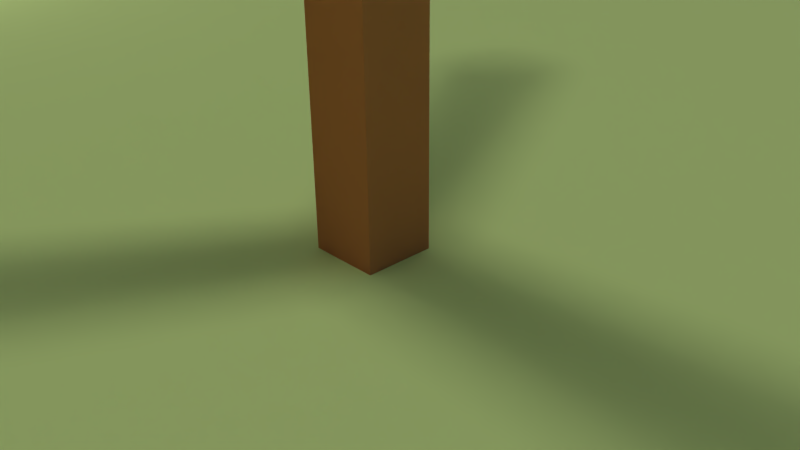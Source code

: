 # Source: PW-tree.blend  (saved by Blender 2.73.0; exported with 4.5.12 LTS)
import bpy
from mathutils import Matrix  # noqa: F401  (used for matrix-valued properties, if any)

bpy.ops.wm.read_factory_settings(use_empty=True)
scene = bpy.context.scene
scene.name = 'Scene'

# ---- collections
col_collection_1 = bpy.data.collections.new('Collection 1'); scene.collection.children.link(col_collection_1)

# ---- materials (node trees are filled in below, after node groups)
mat_material_004 = bpy.data.materials.new('Material.004')
mat_material_004.alpha_threshold = 0.0
mat_material_004.use_transparent_shadow = False
mat_material_004.diffuse_color = (0.02618, 0.2709, 0.8, 1.0)
mat_material_004.roughness = 0.5
mat_material_003 = bpy.data.materials.new('Material.003')
mat_material_003.alpha_threshold = 0.0
mat_material_003.use_transparent_shadow = False
mat_material_003.diffuse_color = (0.6373, 0.8, 0.2838, 1.0)
mat_material_003.roughness = 0.5
mat_tree_head = bpy.data.materials.new('tree head')
mat_tree_head.alpha_threshold = 0.0
mat_tree_head.use_transparent_shadow = False
mat_tree_head.diffuse_color = (0.09789, 0.8, 0.1415, 1.0)
mat_tree_head.roughness = 0.5
mat_tree = bpy.data.materials.new('tree')
mat_tree.alpha_threshold = 0.0
mat_tree.use_transparent_shadow = False
mat_tree.diffuse_color = (0.8, 0.29, 0.1231, 1.0)
mat_tree.roughness = 0.5

# ---- material node trees

# ---- world
world_world = bpy.data.worlds.new('World'); scene.world = world_world
world_world.color = (0.05088, 0.05088, 0.05088)
world_world.use_sun_shadow = False
world_world.sun_shadow_jitter_overblur = 0.0
world_world.cycles.sampling_method = 'MANUAL'
world_world.cycles.sample_map_resolution = 256

# ---- cameras
cam_camera = bpy.data.cameras.new('Camera')
cam_camera.clip_end = 100.0
cam_camera.lens = 35.0
cam_camera.sensor_width = 32.0
cam_camera.sensor_height = 18.0
cam_camera.ortho_scale = 7.314
cam_camera.dof.focus_distance = 0.0
cam_camera.dof.aperture_fstop = 128.0

# ---- lights
light_point_001 = bpy.data.lights.new('Point.001', 'POINT')
light_point_001.transmission_factor = 0.0
light_point_001.energy = 454.0
light_point_001.shadow_buffer_clip_start = 0.5
light_point_001.shadow_soft_size = 0.1
light_point_001.shadow_maximum_resolution = 0.006
light_point_001.use_absolute_resolution = True
light_point_001.cycles.use_multiple_importance_sampling = False
light_point = bpy.data.lights.new('Point', 'POINT')
light_point.transmission_factor = 0.0
light_point.energy = 454.0
light_point.shadow_buffer_clip_start = 0.5
light_point.shadow_soft_size = 0.1
light_point.shadow_maximum_resolution = 0.006
light_point.use_absolute_resolution = True
light_point.cycles.use_multiple_importance_sampling = False
light_sun_001 = bpy.data.lights.new('Sun.001', 'SUN')
light_sun_001.transmission_factor = 0.0
light_sun_001.angle = 0.1993
light_sun_001.energy = 1.0
light_sun_001.shadow_buffer_clip_start = 0.5
light_sun_001.shadow_soft_size = 0.1
light_sun_001.shadow_cascade_max_distance = 1000.0
light_sun_001.cycles.use_multiple_importance_sampling = False

# ---- meshes
me_plane_002 = bpy.data.meshes.new('Plane.002')
me_plane_002.from_pydata([(-1.0, -1.0, 0.0), (1.0, -1.0, 0.0), (-1.0, 1.0, 0.0), (1.0, 1.0, 0.0)], [], [(0, 1, 3, 2)])
me_plane_002.materials.append(mat_material_004)
me_plane_002.use_remesh_preserve_volume = False
me_plane_002.use_remesh_preserve_attributes = False
me_plane_002.use_mirror_vertex_groups = False
me_plane_002.update()
me_plane_001 = bpy.data.meshes.new('Plane.001')
me_plane_001.from_pydata([(-1.0, -1.0, 0.0), (1.0, -1.0, 0.0), (-1.0, 1.0, 0.0), (1.0, 1.0, 0.0)], [], [(0, 1, 3, 2)])
me_plane_001.materials.append(mat_material_004)
me_plane_001.use_remesh_preserve_volume = False
me_plane_001.use_remesh_preserve_attributes = False
me_plane_001.use_mirror_vertex_groups = False
me_plane_001.update()
me_plane = bpy.data.meshes.new('Plane')
me_plane.from_pydata([(-1.0, -1.0, 0.0), (1.0, -1.0, 0.0), (-1.0, 1.0, 0.0), (1.0, 1.0, 0.0)], [], [(0, 1, 3, 2)])
me_plane.materials.append(mat_material_003)
me_plane.use_remesh_preserve_volume = False
me_plane.use_remesh_preserve_attributes = False
me_plane.use_mirror_vertex_groups = False
me_plane.update()
me_cube_003 = bpy.data.meshes.new('Cube.003')
me_cube_003.from_pydata([(1.0, 1.0, -1.0), (1.0, -1.0, -1.0), (-1.0, -1.0, -1.0), (-1.0, 1.0, -1.0), (1.0, 1.0, 1.0), (1.0, -1.0, 1.0), (-1.0, -1.0, 1.0), (-1.0, 1.0, 1.0)], [], [(0, 1, 2, 3), (4, 7, 6, 5), (0, 4, 5, 1), (1, 5, 6, 2), (2, 6, 7, 3), (4, 0, 3, 7)])
me_cube_003.materials.append(mat_tree_head)
me_cube_003.use_remesh_preserve_volume = False
me_cube_003.use_remesh_preserve_attributes = False
me_cube_003.use_mirror_vertex_groups = False
me_cube_003.update()
me_cube_002 = bpy.data.meshes.new('Cube.002')
me_cube_002.from_pydata([(1.0, 1.0, -1.0), (1.0, -1.0, -1.0), (-1.0, -1.0, -1.0), (-1.0, 1.0, -1.0), (1.0, 1.0, 1.0), (1.0, -1.0, 1.0), (-1.0, -1.0, 1.0), (-1.0, 1.0, 1.0)], [], [(0, 1, 2, 3), (4, 7, 6, 5), (0, 4, 5, 1), (1, 5, 6, 2), (2, 6, 7, 3), (4, 0, 3, 7)])
me_cube_002.materials.append(mat_tree_head)
me_cube_002.use_remesh_preserve_volume = False
me_cube_002.use_remesh_preserve_attributes = False
me_cube_002.use_mirror_vertex_groups = False
me_cube_002.update()
me_cube_001 = bpy.data.meshes.new('Cube.001')
me_cube_001.from_pydata([(1.0, 1.0, -1.0), (1.0, -1.0, -1.0), (-1.0, -1.0, -1.0), (-1.0, 1.0, -1.0), (1.0, 1.0, 1.0), (1.0, -1.0, 1.0), (-1.0, -1.0, 1.0), (-1.0, 1.0, 1.0)], [], [(0, 1, 2, 3), (4, 7, 6, 5), (0, 4, 5, 1), (1, 5, 6, 2), (2, 6, 7, 3), (4, 0, 3, 7)])
me_cube_001.materials.append(mat_tree_head)
me_cube_001.use_remesh_preserve_volume = False
me_cube_001.use_remesh_preserve_attributes = False
me_cube_001.use_mirror_vertex_groups = False
me_cube_001.update()
me_cube = bpy.data.meshes.new('Cube')
me_cube.from_pydata([(1.0, 1.0, -1.0), (1.0, -1.0, -1.0), (-1.0, -1.0, -1.0), (-1.0, 1.0, -1.0), (1.0, 1.0, 1.0), (1.0, -1.0, 1.0), (-1.0, -1.0, 1.0), (-1.0, 1.0, 1.0)], [], [(0, 1, 2, 3), (4, 7, 6, 5), (0, 4, 5, 1), (1, 5, 6, 2), (2, 6, 7, 3), (4, 0, 3, 7)])
me_cube.materials.append(mat_tree)
me_cube.use_remesh_preserve_volume = False
me_cube.use_remesh_preserve_attributes = False
me_cube.use_mirror_vertex_groups = False
me_cube.update()

# ---- objects
ob_point_001 = bpy.data.objects.new('Point.001', light_point_001)
ob_point = bpy.data.objects.new('Point', light_point)
ob_sun_001 = bpy.data.objects.new('Sun.001', light_sun_001)
ob_plane_002 = bpy.data.objects.new('Plane.002', me_plane_002)
ob_plane_001 = bpy.data.objects.new('Plane.001', me_plane_001)
ob_plane = bpy.data.objects.new('Plane', me_plane)
ob_cube_003 = bpy.data.objects.new('Cube.003', me_cube_003)
ob_cube_002 = bpy.data.objects.new('Cube.002', me_cube_002)
ob_cube_001 = bpy.data.objects.new('Cube.001', me_cube_001)
ob_cube = bpy.data.objects.new('Cube', me_cube)
ob_camera = bpy.data.objects.new('Camera', cam_camera)

# ---- transforms, parenting, visibility, modifiers, constraints
ob_point_001.location = (-23.23, -0.5668, 5.019)
ob_point_001.lineart.crease_threshold = 0.0
ob_point.location = (25.49, 29.09, 17.18)
ob_point.lineart.crease_threshold = 0.0
ob_sun_001.location = (-47.46, -44.93, 33.15)
ob_sun_001.lineart.crease_threshold = 0.0
ob_plane_002.location = (49.34, 0.1219, 49.46)
ob_plane_002.rotation_euler = (1.571, -0.0, 1.571)
ob_plane_002.scale = (50.0, 50.0, 2500.0)
ob_plane_002.lineart.crease_threshold = 0.0
ob_plane_001.location = (-0.2332, 49.96, 50.05)
ob_plane_001.rotation_euler = (1.571, -0.0, 0.0)
ob_plane_001.scale = (50.0, 50.0, 2500.0)
ob_plane_001.lineart.crease_threshold = 0.0
ob_plane.location = (-0.05494, -0.09264, 0.08785)
ob_plane.scale = (50.0, 50.0, 0.9913)
ob_plane.lineart.crease_threshold = 0.0
ob_cube_003.location = (-2.222, -3.667, 11.81)
ob_cube_003.rotation_euler = (0.0, 1.047, 4.189)
ob_cube_003.scale = (0.5, 0.5, 4.998)
ob_cube_003.lock_rotations_4d = False
ob_cube_003.empty_display_type = 'ARROWS'
ob_cube_003.lineart.crease_threshold = 0.0
ob_cube_002.location = (-2.196, 3.766, 11.81)
ob_cube_002.rotation_euler = (0.0, 1.047, 2.094)
ob_cube_002.scale = (0.5, 0.5, 4.998)
ob_cube_002.lock_rotations_4d = False
ob_cube_002.empty_display_type = 'ARROWS'
ob_cube_002.lineart.crease_threshold = 0.0
ob_cube_001.location = (4.14, 0.0, 11.81)
ob_cube_001.rotation_euler = (0.0, 1.047, 0.0)
ob_cube_001.scale = (0.5, 0.5, 4.998)
ob_cube_001.lock_rotations_4d = False
ob_cube_001.empty_display_type = 'ARROWS'
ob_cube_001.lineart.crease_threshold = 0.0
ob_cube.location = (0.0, 0.0, 4.932)
ob_cube.scale = (0.5, 0.5, 4.998)
ob_cube.lock_rotations_4d = False
ob_cube.empty_display_type = 'ARROWS'
ob_cube.lineart.crease_threshold = 0.0
ob_camera.location = (7.481, -6.508, 5.344)
ob_camera.rotation_euler = (1.109, 0.01082, 0.8149)
ob_camera.lock_rotations_4d = False
ob_camera.empty_display_type = 'ARROWS'
ob_camera.color = (0.0, 0.0, 0.0, 0.0)
ob_camera.display_type = 'WIRE'
ob_camera.lineart.crease_threshold = 0.0

# ---- collection membership
col_collection_1.objects.link(ob_point_001)
col_collection_1.objects.link(ob_point)
col_collection_1.objects.link(ob_sun_001)
col_collection_1.objects.link(ob_plane_002)
col_collection_1.objects.link(ob_plane_001)
col_collection_1.objects.link(ob_plane)
col_collection_1.objects.link(ob_cube_003)
col_collection_1.objects.link(ob_cube_002)
col_collection_1.objects.link(ob_cube_001)
col_collection_1.objects.link(ob_cube)
col_collection_1.objects.link(ob_camera)

# ---- scene / render settings (as saved in the file)
scene.camera = ob_camera
scene.frame_start = 1; scene.frame_end = 250; scene.frame_set(1)
scene.render.engine = 'BLENDER_EEVEE_NEXT'
scene.render.resolution_percentage = 50
scene.render.dither_intensity = 0.0
scene.cycles.use_denoising = False
scene.cycles.samples = 10
scene.cycles.sampling_pattern = 'TABULATED_SOBOL'
scene.cycles.light_sampling_threshold = 0.0
scene.cycles.use_adaptive_sampling = False
scene.cycles.use_light_tree = False
scene.cycles.blur_glossy = 0.0
scene.cycles.pixel_filter_type = 'GAUSSIAN'
scene.cycles.sample_clamp_indirect = 0.0
scene.view_settings.view_transform = 'Standard'
bpy.context.view_layer.update()
